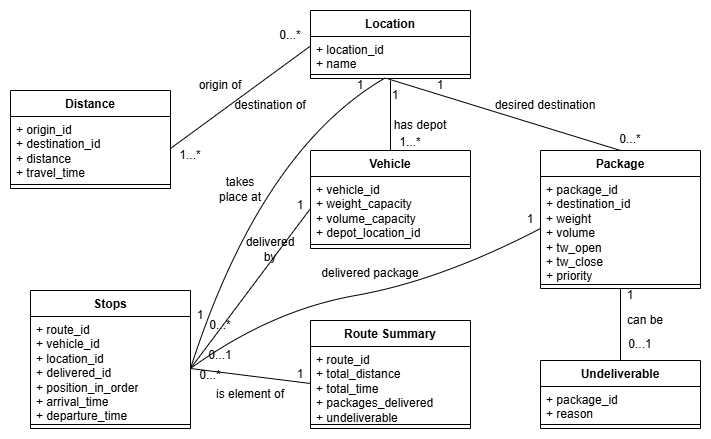

The diagram above was exported from draw.io. Its source (the exported page's mxGraphModel, read from the mxfile embedded in the PNG):
<mxGraphModel dx="602" dy="722" grid="1" gridSize="10" guides="1" tooltips="1" connect="1" arrows="1" fold="1" page="1" pageScale="1" pageWidth="850" pageHeight="1100" math="0" shadow="0">
  <root>
    <mxCell id="0" />
    <mxCell id="1" parent="0" />
    <mxCell id="iWG8SltRj1KCte_q9t5N-42" edge="1" parent="1" source="iWG8SltRj1KCte_q9t5N-1" style="edgeStyle=none;curved=1;rounded=0;orthogonalLoop=1;jettySize=auto;html=1;exitX=0.5;exitY=0;exitDx=0;exitDy=0;fontSize=12;startSize=8;endSize=8;endArrow=none;endFill=0;">
      <mxGeometry relative="1" as="geometry">
        <mxPoint x="390" y="80" as="targetPoint" />
      </mxGeometry>
    </mxCell>
    <mxCell id="iWG8SltRj1KCte_q9t5N-1" parent="1" style="swimlane;fontStyle=1;align=center;verticalAlign=top;childLayout=stackLayout;horizontal=1;startSize=26;horizontalStack=0;resizeParent=1;resizeParentMax=0;resizeLast=0;collapsible=1;marginBottom=0;whiteSpace=wrap;html=1;" value="Vehicle" vertex="1">
      <mxGeometry height="98" width="160" x="310" y="150" as="geometry" />
    </mxCell>
    <mxCell id="iWG8SltRj1KCte_q9t5N-2" parent="iWG8SltRj1KCte_q9t5N-1" style="text;strokeColor=none;fillColor=none;align=left;verticalAlign=top;spacingLeft=4;spacingRight=4;overflow=hidden;rotatable=0;points=[[0,0.5],[1,0.5]];portConstraint=eastwest;whiteSpace=wrap;html=1;" value="+ vehicle_id&lt;div&gt;+ weight_capacity&lt;/div&gt;&lt;div&gt;+ volume_capacity&lt;/div&gt;&lt;div&gt;+ depot_location_id&lt;/div&gt;&lt;div&gt;&lt;br&gt;&lt;/div&gt;" vertex="1">
      <mxGeometry height="64" width="160" y="26" as="geometry" />
    </mxCell>
    <mxCell id="iWG8SltRj1KCte_q9t5N-3" parent="iWG8SltRj1KCte_q9t5N-1" style="line;strokeWidth=1;fillColor=none;align=left;verticalAlign=middle;spacingTop=-1;spacingLeft=3;spacingRight=3;rotatable=0;labelPosition=right;points=[];portConstraint=eastwest;strokeColor=inherit;" value="" vertex="1">
      <mxGeometry height="8" width="160" y="90" as="geometry" />
    </mxCell>
    <mxCell id="iWG8SltRj1KCte_q9t5N-8" parent="1" style="swimlane;fontStyle=1;align=center;verticalAlign=top;childLayout=stackLayout;horizontal=1;startSize=26;horizontalStack=0;resizeParent=1;resizeParentMax=0;resizeLast=0;collapsible=1;marginBottom=0;whiteSpace=wrap;html=1;" value="Stops" vertex="1">
      <mxGeometry height="138" width="160" x="30" y="290" as="geometry" />
    </mxCell>
    <mxCell id="iWG8SltRj1KCte_q9t5N-9" parent="iWG8SltRj1KCte_q9t5N-8" style="text;strokeColor=none;fillColor=none;align=left;verticalAlign=top;spacingLeft=4;spacingRight=4;overflow=hidden;rotatable=0;points=[[0,0.5],[1,0.5]];portConstraint=eastwest;whiteSpace=wrap;html=1;" value="+ route_id&lt;div&gt;+ vehicle_id&lt;/div&gt;&lt;div&gt;+ location_id&lt;/div&gt;&lt;div&gt;+ delivered_id&lt;/div&gt;&lt;div&gt;+ position_in_order&lt;/div&gt;&lt;div&gt;+ arrival_time&lt;/div&gt;&lt;div&gt;+ departure_time&lt;/div&gt;" vertex="1">
      <mxGeometry height="104" width="160" y="26" as="geometry" />
    </mxCell>
    <mxCell id="iWG8SltRj1KCte_q9t5N-10" parent="iWG8SltRj1KCte_q9t5N-8" style="line;strokeWidth=1;fillColor=none;align=left;verticalAlign=middle;spacingTop=-1;spacingLeft=3;spacingRight=3;rotatable=0;labelPosition=right;points=[];portConstraint=eastwest;strokeColor=inherit;" value="" vertex="1">
      <mxGeometry height="8" width="160" y="130" as="geometry" />
    </mxCell>
    <mxCell id="iWG8SltRj1KCte_q9t5N-11" parent="1" style="swimlane;fontStyle=1;align=center;verticalAlign=top;childLayout=stackLayout;horizontal=1;startSize=26;horizontalStack=0;resizeParent=1;resizeParentMax=0;resizeLast=0;collapsible=1;marginBottom=0;whiteSpace=wrap;html=1;" value="Distance" vertex="1">
      <mxGeometry height="98" width="160" x="10" y="90" as="geometry" />
    </mxCell>
    <mxCell id="iWG8SltRj1KCte_q9t5N-12" parent="iWG8SltRj1KCte_q9t5N-11" style="text;strokeColor=none;fillColor=none;align=left;verticalAlign=top;spacingLeft=4;spacingRight=4;overflow=hidden;rotatable=0;points=[[0,0.5],[1,0.5]];portConstraint=eastwest;whiteSpace=wrap;html=1;" value="+ origin_id&lt;div&gt;+ destination_id&lt;/div&gt;&lt;div&gt;+ distance&lt;/div&gt;&lt;div&gt;+ travel_time&lt;/div&gt;" vertex="1">
      <mxGeometry height="64" width="160" y="26" as="geometry" />
    </mxCell>
    <mxCell id="iWG8SltRj1KCte_q9t5N-13" parent="iWG8SltRj1KCte_q9t5N-11" style="line;strokeWidth=1;fillColor=none;align=left;verticalAlign=middle;spacingTop=-1;spacingLeft=3;spacingRight=3;rotatable=0;labelPosition=right;points=[];portConstraint=eastwest;strokeColor=inherit;" value="" vertex="1">
      <mxGeometry height="8" width="160" y="90" as="geometry" />
    </mxCell>
    <mxCell id="iWG8SltRj1KCte_q9t5N-32" edge="1" parent="1" source="iWG8SltRj1KCte_q9t5N-14" style="edgeStyle=none;curved=1;rounded=0;orthogonalLoop=1;jettySize=auto;html=1;exitX=0.5;exitY=1;exitDx=0;exitDy=0;fontSize=12;startSize=8;endSize=8;endArrow=none;endFill=0;" target="iWG8SltRj1KCte_q9t5N-23">
      <mxGeometry relative="1" as="geometry" />
    </mxCell>
    <mxCell id="iWG8SltRj1KCte_q9t5N-14" parent="1" style="swimlane;fontStyle=1;align=center;verticalAlign=top;childLayout=stackLayout;horizontal=1;startSize=26;horizontalStack=0;resizeParent=1;resizeParentMax=0;resizeLast=0;collapsible=1;marginBottom=0;whiteSpace=wrap;html=1;" value="Package" vertex="1">
      <mxGeometry height="138" width="160" x="540" y="150" as="geometry" />
    </mxCell>
    <mxCell id="iWG8SltRj1KCte_q9t5N-15" parent="iWG8SltRj1KCte_q9t5N-14" style="text;strokeColor=none;fillColor=none;align=left;verticalAlign=top;spacingLeft=4;spacingRight=4;overflow=hidden;rotatable=0;points=[[0,0.5],[1,0.5]];portConstraint=eastwest;whiteSpace=wrap;html=1;" value="+ package_id&lt;div&gt;+ destination_id&lt;/div&gt;&lt;div&gt;+ weight&lt;/div&gt;&lt;div&gt;+ volume&lt;/div&gt;&lt;div&gt;+ tw_open&lt;/div&gt;&lt;div&gt;+ tw_close&lt;/div&gt;&lt;div&gt;+ priority&lt;/div&gt;" vertex="1">
      <mxGeometry height="104" width="160" y="26" as="geometry" />
    </mxCell>
    <mxCell id="iWG8SltRj1KCte_q9t5N-16" parent="iWG8SltRj1KCte_q9t5N-14" style="line;strokeWidth=1;fillColor=none;align=left;verticalAlign=middle;spacingTop=-1;spacingLeft=3;spacingRight=3;rotatable=0;labelPosition=right;points=[];portConstraint=eastwest;strokeColor=inherit;" value="" vertex="1">
      <mxGeometry height="8" width="160" y="130" as="geometry" />
    </mxCell>
    <mxCell id="iWG8SltRj1KCte_q9t5N-17" parent="1" style="swimlane;fontStyle=1;align=center;verticalAlign=top;childLayout=stackLayout;horizontal=1;startSize=26;horizontalStack=0;resizeParent=1;resizeParentMax=0;resizeLast=0;collapsible=1;marginBottom=0;whiteSpace=wrap;html=1;" value="Location" vertex="1">
      <mxGeometry height="68" width="160" x="310" y="10" as="geometry" />
    </mxCell>
    <mxCell id="iWG8SltRj1KCte_q9t5N-18" parent="iWG8SltRj1KCte_q9t5N-17" style="text;strokeColor=none;fillColor=none;align=left;verticalAlign=top;spacingLeft=4;spacingRight=4;overflow=hidden;rotatable=0;points=[[0,0.5],[1,0.5]];portConstraint=eastwest;whiteSpace=wrap;html=1;" value="+ location_id&lt;div&gt;+ name&lt;/div&gt;" vertex="1">
      <mxGeometry height="34" width="160" y="26" as="geometry" />
    </mxCell>
    <mxCell id="iWG8SltRj1KCte_q9t5N-19" parent="iWG8SltRj1KCte_q9t5N-17" style="line;strokeWidth=1;fillColor=none;align=left;verticalAlign=middle;spacingTop=-1;spacingLeft=3;spacingRight=3;rotatable=0;labelPosition=right;points=[];portConstraint=eastwest;strokeColor=inherit;" value="" vertex="1">
      <mxGeometry height="8" width="160" y="60" as="geometry" />
    </mxCell>
    <mxCell id="iWG8SltRj1KCte_q9t5N-20" parent="1" style="swimlane;fontStyle=1;align=center;verticalAlign=top;childLayout=stackLayout;horizontal=1;startSize=26;horizontalStack=0;resizeParent=1;resizeParentMax=0;resizeLast=0;collapsible=1;marginBottom=0;whiteSpace=wrap;html=1;" value="Route Summary" vertex="1">
      <mxGeometry height="108" width="160" x="310" y="320" as="geometry" />
    </mxCell>
    <mxCell id="iWG8SltRj1KCte_q9t5N-21" parent="iWG8SltRj1KCte_q9t5N-20" style="text;strokeColor=none;fillColor=none;align=left;verticalAlign=top;spacingLeft=4;spacingRight=4;overflow=hidden;rotatable=0;points=[[0,0.5],[1,0.5]];portConstraint=eastwest;whiteSpace=wrap;html=1;" value="&lt;div&gt;+ route_id&lt;/div&gt;+ total_distance&lt;div&gt;+ total_time&lt;/div&gt;&lt;div&gt;+ packages_delivered&lt;/div&gt;&lt;div&gt;+ undeliverable&lt;/div&gt;" vertex="1">
      <mxGeometry height="74" width="160" y="26" as="geometry" />
    </mxCell>
    <mxCell id="iWG8SltRj1KCte_q9t5N-22" parent="iWG8SltRj1KCte_q9t5N-20" style="line;strokeWidth=1;fillColor=none;align=left;verticalAlign=middle;spacingTop=-1;spacingLeft=3;spacingRight=3;rotatable=0;labelPosition=right;points=[];portConstraint=eastwest;strokeColor=inherit;" value="" vertex="1">
      <mxGeometry height="8" width="160" y="100" as="geometry" />
    </mxCell>
    <mxCell id="iWG8SltRj1KCte_q9t5N-23" parent="1" style="swimlane;fontStyle=1;align=center;verticalAlign=top;childLayout=stackLayout;horizontal=1;startSize=26;horizontalStack=0;resizeParent=1;resizeParentMax=0;resizeLast=0;collapsible=1;marginBottom=0;whiteSpace=wrap;html=1;" value="Undeliverable" vertex="1">
      <mxGeometry height="68" width="160" x="540" y="360" as="geometry" />
    </mxCell>
    <mxCell id="iWG8SltRj1KCte_q9t5N-24" parent="iWG8SltRj1KCte_q9t5N-23" style="text;strokeColor=none;fillColor=none;align=left;verticalAlign=top;spacingLeft=4;spacingRight=4;overflow=hidden;rotatable=0;points=[[0,0.5],[1,0.5]];portConstraint=eastwest;whiteSpace=wrap;html=1;" value="+ package_id&lt;div&gt;+ reason&lt;/div&gt;" vertex="1">
      <mxGeometry height="34" width="160" y="26" as="geometry" />
    </mxCell>
    <mxCell id="iWG8SltRj1KCte_q9t5N-25" parent="iWG8SltRj1KCte_q9t5N-23" style="line;strokeWidth=1;fillColor=none;align=left;verticalAlign=middle;spacingTop=-1;spacingLeft=3;spacingRight=3;rotatable=0;labelPosition=right;points=[];portConstraint=eastwest;strokeColor=inherit;" value="" vertex="1">
      <mxGeometry height="8" width="160" y="60" as="geometry" />
    </mxCell>
    <mxCell id="iWG8SltRj1KCte_q9t5N-26" edge="1" parent="1" source="iWG8SltRj1KCte_q9t5N-12" style="edgeStyle=none;curved=1;rounded=0;orthogonalLoop=1;jettySize=auto;html=1;exitX=1;exitY=0.5;exitDx=0;exitDy=0;entryX=-0.001;entryY=0.282;entryDx=0;entryDy=0;entryPerimeter=0;fontSize=12;startSize=8;endSize=8;endArrow=none;endFill=0;" target="iWG8SltRj1KCte_q9t5N-18">
      <mxGeometry relative="1" as="geometry" />
    </mxCell>
    <mxCell id="iWG8SltRj1KCte_q9t5N-27" parent="1" style="text;html=1;whiteSpace=wrap;strokeColor=none;fillColor=none;align=center;verticalAlign=middle;rounded=0;" value="origin of" vertex="1">
      <mxGeometry height="30" width="60" x="190" y="70" as="geometry" />
    </mxCell>
    <mxCell id="iWG8SltRj1KCte_q9t5N-28" parent="1" style="text;html=1;whiteSpace=wrap;strokeColor=none;fillColor=none;align=center;verticalAlign=middle;rounded=0;" value="destination of" vertex="1">
      <mxGeometry height="30" width="80" x="230" y="90" as="geometry" />
    </mxCell>
    <mxCell id="iWG8SltRj1KCte_q9t5N-30" parent="1" style="text;html=1;whiteSpace=wrap;strokeColor=none;fillColor=none;align=center;verticalAlign=middle;rounded=0;" value="1...*" vertex="1">
      <mxGeometry height="30" width="60" x="160" y="140" as="geometry" />
    </mxCell>
    <mxCell id="iWG8SltRj1KCte_q9t5N-31" parent="1" style="text;html=1;whiteSpace=wrap;strokeColor=none;fillColor=none;align=center;verticalAlign=middle;rounded=0;" value="0...*" vertex="1">
      <mxGeometry height="30" width="60" x="260" y="20" as="geometry" />
    </mxCell>
    <mxCell id="iWG8SltRj1KCte_q9t5N-33" parent="1" style="text;html=1;whiteSpace=wrap;strokeColor=none;fillColor=none;align=center;verticalAlign=middle;rounded=0;" value="1" vertex="1">
      <mxGeometry height="30" width="60" x="600" y="280" as="geometry" />
    </mxCell>
    <mxCell id="iWG8SltRj1KCte_q9t5N-34" parent="1" style="text;html=1;whiteSpace=wrap;strokeColor=none;fillColor=none;align=center;verticalAlign=middle;rounded=0;" value="0...1" vertex="1">
      <mxGeometry height="30" width="60" x="610" y="329" as="geometry" />
    </mxCell>
    <mxCell id="iWG8SltRj1KCte_q9t5N-35" edge="1" parent="1" source="iWG8SltRj1KCte_q9t5N-9" style="edgeStyle=none;curved=1;rounded=0;orthogonalLoop=1;jettySize=auto;html=1;exitX=1;exitY=0.5;exitDx=0;exitDy=0;entryX=0;entryY=0.5;entryDx=0;entryDy=0;fontSize=12;startSize=8;endSize=8;endArrow=none;endFill=0;" target="iWG8SltRj1KCte_q9t5N-21">
      <mxGeometry relative="1" as="geometry" />
    </mxCell>
    <mxCell id="iWG8SltRj1KCte_q9t5N-37" edge="1" parent="1" source="iWG8SltRj1KCte_q9t5N-9" style="edgeStyle=none;curved=1;rounded=0;orthogonalLoop=1;jettySize=auto;html=1;exitX=1;exitY=0.5;exitDx=0;exitDy=0;entryX=0;entryY=0.5;entryDx=0;entryDy=0;fontSize=12;startSize=8;endSize=8;endArrow=none;endFill=0;" target="iWG8SltRj1KCte_q9t5N-15">
      <mxGeometry relative="1" as="geometry">
        <Array as="points">
          <mxPoint x="270" y="310" />
          <mxPoint x="440" y="280" />
        </Array>
      </mxGeometry>
    </mxCell>
    <mxCell id="iWG8SltRj1KCte_q9t5N-38" edge="1" parent="1" source="iWG8SltRj1KCte_q9t5N-9" style="edgeStyle=none;curved=1;rounded=0;orthogonalLoop=1;jettySize=auto;html=1;exitX=1;exitY=0.5;exitDx=0;exitDy=0;entryX=0;entryY=0.5;entryDx=0;entryDy=0;fontSize=12;startSize=8;endSize=8;endArrow=none;endFill=0;" target="iWG8SltRj1KCte_q9t5N-2">
      <mxGeometry relative="1" as="geometry" />
    </mxCell>
    <mxCell id="iWG8SltRj1KCte_q9t5N-39" edge="1" parent="1" source="iWG8SltRj1KCte_q9t5N-9" style="edgeStyle=none;curved=1;rounded=0;orthogonalLoop=1;jettySize=auto;html=1;exitX=1;exitY=0.5;exitDx=0;exitDy=0;entryX=0.466;entryY=0.933;entryDx=0;entryDy=0;entryPerimeter=0;fontSize=12;startSize=8;endSize=8;endArrow=none;endFill=0;" target="iWG8SltRj1KCte_q9t5N-19">
      <mxGeometry relative="1" as="geometry">
        <Array as="points">
          <mxPoint x="260" y="150" />
        </Array>
      </mxGeometry>
    </mxCell>
    <mxCell id="iWG8SltRj1KCte_q9t5N-40" edge="1" parent="1" source="iWG8SltRj1KCte_q9t5N-14" style="edgeStyle=none;curved=1;rounded=0;orthogonalLoop=1;jettySize=auto;html=1;exitX=0.5;exitY=0;exitDx=0;exitDy=0;entryX=0.488;entryY=1.069;entryDx=0;entryDy=0;entryPerimeter=0;fontSize=12;startSize=8;endSize=8;endArrow=none;endFill=0;" target="iWG8SltRj1KCte_q9t5N-19">
      <mxGeometry relative="1" as="geometry" />
    </mxCell>
    <mxCell id="iWG8SltRj1KCte_q9t5N-43" parent="1" style="text;html=1;whiteSpace=wrap;strokeColor=none;fillColor=none;align=center;verticalAlign=middle;rounded=0;" value="desired destination" vertex="1">
      <mxGeometry height="30" width="110" x="490" y="90" as="geometry" />
    </mxCell>
    <mxCell id="iWG8SltRj1KCte_q9t5N-44" parent="1" style="text;html=1;whiteSpace=wrap;strokeColor=none;fillColor=none;align=center;verticalAlign=middle;rounded=0;" value="has depot" vertex="1">
      <mxGeometry height="30" width="60" x="390" y="110" as="geometry" />
    </mxCell>
    <mxCell id="iWG8SltRj1KCte_q9t5N-45" parent="1" style="text;html=1;whiteSpace=wrap;strokeColor=none;fillColor=none;align=center;verticalAlign=middle;rounded=0;" value="can be" vertex="1">
      <mxGeometry height="40" width="110" x="590" y="300" as="geometry" />
    </mxCell>
    <mxCell id="iWG8SltRj1KCte_q9t5N-46" parent="1" style="text;html=1;whiteSpace=wrap;strokeColor=none;fillColor=none;align=center;verticalAlign=middle;rounded=0;" value="is element of" vertex="1">
      <mxGeometry height="30" width="100" x="200" y="379" as="geometry" />
    </mxCell>
    <mxCell id="iWG8SltRj1KCte_q9t5N-47" parent="1" style="text;html=1;whiteSpace=wrap;strokeColor=none;fillColor=none;align=center;verticalAlign=middle;rounded=0;" value="delivered package" vertex="1">
      <mxGeometry height="30" width="100" x="320" y="258" as="geometry" />
    </mxCell>
    <mxCell id="iWG8SltRj1KCte_q9t5N-48" parent="1" style="text;html=1;whiteSpace=wrap;strokeColor=none;fillColor=none;align=center;verticalAlign=middle;rounded=0;" value="0...*" vertex="1">
      <mxGeometry height="30" width="60" x="180" y="360" as="geometry" />
    </mxCell>
    <mxCell id="iWG8SltRj1KCte_q9t5N-49" parent="1" style="text;html=1;whiteSpace=wrap;strokeColor=none;fillColor=none;align=center;verticalAlign=middle;rounded=0;" value="1" vertex="1">
      <mxGeometry height="30" width="60" x="270" y="359" as="geometry" />
    </mxCell>
    <mxCell id="iWG8SltRj1KCte_q9t5N-50" parent="1" style="text;html=1;whiteSpace=wrap;strokeColor=none;fillColor=none;align=center;verticalAlign=middle;rounded=0;" value="0...1" vertex="1">
      <mxGeometry height="30" width="60" x="190" y="340" as="geometry" />
    </mxCell>
    <mxCell id="iWG8SltRj1KCte_q9t5N-51" parent="1" style="text;html=1;whiteSpace=wrap;strokeColor=none;fillColor=none;align=center;verticalAlign=middle;rounded=0;" value="1" vertex="1">
      <mxGeometry height="30" width="60" x="500" y="204" as="geometry" />
    </mxCell>
    <mxCell id="iWG8SltRj1KCte_q9t5N-52" parent="1" style="text;html=1;whiteSpace=wrap;strokeColor=none;fillColor=none;align=center;verticalAlign=middle;rounded=0;" value="1" vertex="1">
      <mxGeometry height="30" width="60" x="410" y="70" as="geometry" />
    </mxCell>
    <mxCell id="iWG8SltRj1KCte_q9t5N-53" parent="1" style="text;html=1;whiteSpace=wrap;strokeColor=none;fillColor=none;align=center;verticalAlign=middle;rounded=0;" value="1" vertex="1">
      <mxGeometry height="30" width="60" x="365" y="80" as="geometry" />
    </mxCell>
    <mxCell id="iWG8SltRj1KCte_q9t5N-54" parent="1" style="text;html=1;whiteSpace=wrap;strokeColor=none;fillColor=none;align=center;verticalAlign=middle;rounded=0;" value="1" vertex="1">
      <mxGeometry height="30" width="60" x="330" y="70" as="geometry" />
    </mxCell>
    <mxCell id="iWG8SltRj1KCte_q9t5N-55" parent="1" style="text;html=1;whiteSpace=wrap;strokeColor=none;fillColor=none;align=center;verticalAlign=middle;rounded=0;" value="1...*" vertex="1">
      <mxGeometry height="36" width="60" x="380" y="124" as="geometry" />
    </mxCell>
    <mxCell id="iWG8SltRj1KCte_q9t5N-56" parent="1" style="text;html=1;whiteSpace=wrap;strokeColor=none;fillColor=none;align=center;verticalAlign=middle;rounded=0;" value="1" vertex="1">
      <mxGeometry height="90" width="60" x="170" y="270" as="geometry" />
    </mxCell>
    <mxCell id="iWG8SltRj1KCte_q9t5N-58" parent="1" style="text;html=1;whiteSpace=wrap;strokeColor=none;fillColor=none;align=center;verticalAlign=middle;rounded=0;" value="0...*" vertex="1">
      <mxGeometry height="30" width="60" x="600" y="124" as="geometry" />
    </mxCell>
    <mxCell id="iWG8SltRj1KCte_q9t5N-59" parent="1" style="text;html=1;whiteSpace=wrap;strokeColor=none;fillColor=none;align=center;verticalAlign=middle;rounded=0;" value="takes place at" vertex="1">
      <mxGeometry height="30" width="60" x="210" y="174" as="geometry" />
    </mxCell>
    <mxCell id="iWG8SltRj1KCte_q9t5N-60" parent="1" style="text;html=1;whiteSpace=wrap;strokeColor=none;fillColor=none;align=center;verticalAlign=middle;rounded=0;" value="delivered by" vertex="1">
      <mxGeometry height="30" width="60" x="240" y="234" as="geometry" />
    </mxCell>
    <mxCell id="iWG8SltRj1KCte_q9t5N-61" parent="1" style="text;html=1;whiteSpace=wrap;strokeColor=none;fillColor=none;align=center;verticalAlign=middle;rounded=0;" value="0...*" vertex="1">
      <mxGeometry height="30" width="60" x="190" y="310" as="geometry" />
    </mxCell>
    <mxCell id="iWG8SltRj1KCte_q9t5N-62" parent="1" style="text;html=1;whiteSpace=wrap;strokeColor=none;fillColor=none;align=center;verticalAlign=middle;rounded=0;" value="1" vertex="1">
      <mxGeometry height="30" width="60" x="270" y="190" as="geometry" />
    </mxCell>
  </root>
</mxGraphModel>